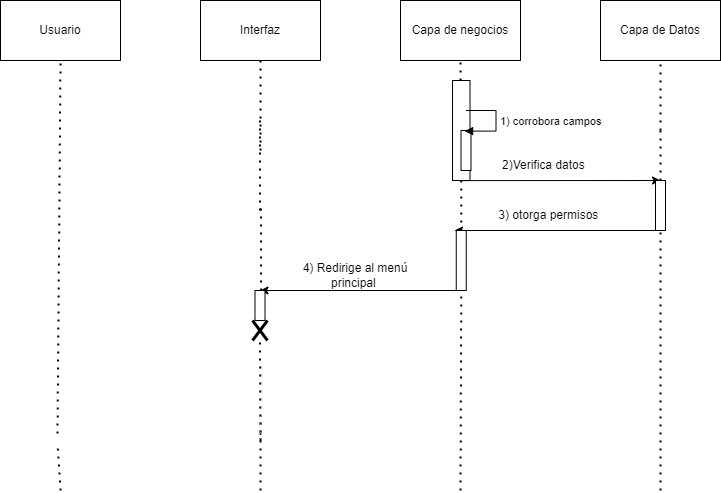

The diagram above was exported from draw.io. Its source (the exported page's mxGraphModel, read from the mxfile embedded in the PNG):
<mxGraphModel dx="1061" dy="576" grid="1" gridSize="10" guides="1" tooltips="1" connect="1" arrows="1" fold="1" page="1" pageScale="1" pageWidth="827" pageHeight="1169" math="0" shadow="0">
  <root>
    <mxCell id="0" />
    <mxCell id="1" parent="0" />
    <mxCell id="bq7LG2oRnNPjKfJyfevz-1" value="Usuario" style="rounded=0;whiteSpace=wrap;html=1;" parent="1" vertex="1">
      <mxGeometry x="40" y="40" width="120" height="60" as="geometry" />
    </mxCell>
    <mxCell id="bq7LG2oRnNPjKfJyfevz-2" value="Interfaz" style="rounded=0;whiteSpace=wrap;html=1;" parent="1" vertex="1">
      <mxGeometry x="240" y="40" width="120" height="60" as="geometry" />
    </mxCell>
    <mxCell id="bq7LG2oRnNPjKfJyfevz-3" value="Capa de negocios" style="rounded=0;whiteSpace=wrap;html=1;" parent="1" vertex="1">
      <mxGeometry x="440" y="40" width="120" height="60" as="geometry" />
    </mxCell>
    <mxCell id="bq7LG2oRnNPjKfJyfevz-4" value="Capa de Datos" style="rounded=0;whiteSpace=wrap;html=1;" parent="1" vertex="1">
      <mxGeometry x="640" y="40" width="120" height="60" as="geometry" />
    </mxCell>
    <mxCell id="bq7LG2oRnNPjKfJyfevz-5" value="" style="endArrow=none;dashed=1;html=1;dashPattern=1 3;strokeWidth=2;rounded=0;entryX=0.5;entryY=1;entryDx=0;entryDy=0;startArrow=none;" parent="1" target="bq7LG2oRnNPjKfJyfevz-1" edge="1">
      <mxGeometry width="50" height="50" relative="1" as="geometry">
        <mxPoint x="97.03968253968242" y="473" as="sourcePoint" />
        <mxPoint x="440" y="250" as="targetPoint" />
      </mxGeometry>
    </mxCell>
    <mxCell id="bq7LG2oRnNPjKfJyfevz-6" value="" style="endArrow=none;dashed=1;html=1;dashPattern=1 3;strokeWidth=2;rounded=0;entryX=0.5;entryY=1;entryDx=0;entryDy=0;startArrow=none;" parent="1" target="bq7LG2oRnNPjKfJyfevz-2" edge="1">
      <mxGeometry width="50" height="50" relative="1" as="geometry">
        <mxPoint x="300" y="190" as="sourcePoint" />
        <mxPoint x="440" y="250" as="targetPoint" />
      </mxGeometry>
    </mxCell>
    <mxCell id="bq7LG2oRnNPjKfJyfevz-7" value="" style="endArrow=none;dashed=1;html=1;dashPattern=1 3;strokeWidth=2;rounded=0;entryX=0.5;entryY=1;entryDx=0;entryDy=0;startArrow=none;" parent="1" source="bq7LG2oRnNPjKfJyfevz-15" target="bq7LG2oRnNPjKfJyfevz-3" edge="1">
      <mxGeometry width="50" height="50" relative="1" as="geometry">
        <mxPoint x="500" y="530" as="sourcePoint" />
        <mxPoint x="440" y="250" as="targetPoint" />
      </mxGeometry>
    </mxCell>
    <mxCell id="bq7LG2oRnNPjKfJyfevz-8" value="" style="endArrow=none;dashed=1;html=1;dashPattern=1 3;strokeWidth=2;rounded=0;entryX=0.5;entryY=1;entryDx=0;entryDy=0;startArrow=none;" parent="1" target="bq7LG2oRnNPjKfJyfevz-4" edge="1">
      <mxGeometry width="50" height="50" relative="1" as="geometry">
        <mxPoint x="700" y="170" as="sourcePoint" />
        <mxPoint x="440" y="250" as="targetPoint" />
      </mxGeometry>
    </mxCell>
    <mxCell id="bq7LG2oRnNPjKfJyfevz-9" value="" style="endArrow=none;dashed=1;html=1;dashPattern=1 3;strokeWidth=2;rounded=0;entryX=0.5;entryY=1;entryDx=0;entryDy=0;startArrow=none;" parent="1" edge="1">
      <mxGeometry width="50" height="50" relative="1" as="geometry">
        <mxPoint x="299.5" y="250" as="sourcePoint" />
        <mxPoint x="299.5" y="160" as="targetPoint" />
      </mxGeometry>
    </mxCell>
    <mxCell id="bq7LG2oRnNPjKfJyfevz-10" value="" style="endArrow=none;dashed=1;html=1;dashPattern=1 3;strokeWidth=2;rounded=0;entryX=0.5;entryY=1;entryDx=0;entryDy=0;startArrow=none;" parent="1" source="bq7LG2oRnNPjKfJyfevz-23" edge="1">
      <mxGeometry width="50" height="50" relative="1" as="geometry">
        <mxPoint x="300.5" y="423" as="sourcePoint" />
        <mxPoint x="300.5" y="243" as="targetPoint" />
      </mxGeometry>
    </mxCell>
    <mxCell id="bq7LG2oRnNPjKfJyfevz-11" value="" style="endArrow=classic;html=1;rounded=0;" parent="1" edge="1">
      <mxGeometry width="50" height="50" relative="1" as="geometry">
        <mxPoint x="500.5" y="330" as="sourcePoint" />
        <mxPoint x="299.5" y="330" as="targetPoint" />
      </mxGeometry>
    </mxCell>
    <mxCell id="bq7LG2oRnNPjKfJyfevz-12" value="" style="endArrow=none;dashed=1;html=1;dashPattern=1 3;strokeWidth=2;rounded=0;entryX=0.5;entryY=1;entryDx=0;entryDy=0;" parent="1" edge="1">
      <mxGeometry width="50" height="50" relative="1" as="geometry">
        <mxPoint x="300" y="530" as="sourcePoint" />
        <mxPoint x="300" y="473" as="targetPoint" />
      </mxGeometry>
    </mxCell>
    <mxCell id="bq7LG2oRnNPjKfJyfevz-13" value="" style="endArrow=none;dashed=1;html=1;dashPattern=1 3;strokeWidth=2;rounded=0;entryX=0.5;entryY=1;entryDx=0;entryDy=0;" parent="1" edge="1">
      <mxGeometry width="50" height="50" relative="1" as="geometry">
        <mxPoint x="100" y="530" as="sourcePoint" />
        <mxPoint x="97" y="483" as="targetPoint" />
      </mxGeometry>
    </mxCell>
    <mxCell id="bq7LG2oRnNPjKfJyfevz-14" value="" style="endArrow=none;dashed=1;html=1;dashPattern=1 3;strokeWidth=2;rounded=0;entryX=0.5;entryY=1;entryDx=0;entryDy=0;startArrow=none;" parent="1" source="bq7LG2oRnNPjKfJyfevz-33" edge="1">
      <mxGeometry width="50" height="50" relative="1" as="geometry">
        <mxPoint x="700" y="530" as="sourcePoint" />
        <mxPoint x="700" y="170" as="targetPoint" />
      </mxGeometry>
    </mxCell>
    <mxCell id="bq7LG2oRnNPjKfJyfevz-15" value="" style="html=1;points=[];perimeter=orthogonalPerimeter;" parent="1" vertex="1">
      <mxGeometry x="492" y="120" width="17.5" height="100" as="geometry" />
    </mxCell>
    <mxCell id="bq7LG2oRnNPjKfJyfevz-16" value="" style="endArrow=none;dashed=1;html=1;dashPattern=1 3;strokeWidth=2;rounded=0;entryX=0.5;entryY=1;entryDx=0;entryDy=0;startArrow=none;" parent="1" source="bq7LG2oRnNPjKfJyfevz-39" target="bq7LG2oRnNPjKfJyfevz-15" edge="1">
      <mxGeometry width="50" height="50" relative="1" as="geometry">
        <mxPoint x="500" y="530" as="sourcePoint" />
        <mxPoint x="500" y="100" as="targetPoint" />
      </mxGeometry>
    </mxCell>
    <mxCell id="bq7LG2oRnNPjKfJyfevz-17" value="" style="html=1;points=[];perimeter=orthogonalPerimeter;" parent="1" vertex="1">
      <mxGeometry x="500.5" y="170" width="10" height="40" as="geometry" />
    </mxCell>
    <mxCell id="bq7LG2oRnNPjKfJyfevz-18" value="1) corrobora campos&amp;nbsp;" style="edgeStyle=orthogonalEdgeStyle;html=1;align=left;spacingLeft=2;endArrow=block;rounded=0;entryX=0.36;entryY=0.015;entryDx=0;entryDy=0;entryPerimeter=0;" parent="1" target="bq7LG2oRnNPjKfJyfevz-17" edge="1">
      <mxGeometry relative="1" as="geometry">
        <mxPoint x="505.5" y="150" as="sourcePoint" />
        <Array as="points">
          <mxPoint x="535.5" y="150" />
          <mxPoint x="535.5" y="171" />
        </Array>
      </mxGeometry>
    </mxCell>
    <mxCell id="bq7LG2oRnNPjKfJyfevz-23" value="" style="html=1;points=[];perimeter=orthogonalPerimeter;" parent="1" vertex="1">
      <mxGeometry x="294.5" y="330" width="10" height="30" as="geometry" />
    </mxCell>
    <mxCell id="bq7LG2oRnNPjKfJyfevz-24" value="" style="endArrow=none;dashed=1;html=1;dashPattern=1 3;strokeWidth=2;rounded=0;entryX=0.5;entryY=1;entryDx=0;entryDy=0;startArrow=none;" parent="1" source="bq7LG2oRnNPjKfJyfevz-26" target="bq7LG2oRnNPjKfJyfevz-23" edge="1">
      <mxGeometry width="50" height="50" relative="1" as="geometry">
        <mxPoint x="300" y="480" as="sourcePoint" />
        <mxPoint x="301" y="273" as="targetPoint" />
      </mxGeometry>
    </mxCell>
    <mxCell id="bq7LG2oRnNPjKfJyfevz-25" value="4) Redirige al menú principal&amp;nbsp;" style="text;html=1;strokeColor=none;fillColor=none;align=center;verticalAlign=middle;whiteSpace=wrap;rounded=0;" parent="1" vertex="1">
      <mxGeometry x="329.5" y="300" width="130" height="30" as="geometry" />
    </mxCell>
    <mxCell id="bq7LG2oRnNPjKfJyfevz-26" value="" style="shape=umlDestroy;whiteSpace=wrap;html=1;strokeWidth=3;" parent="1" vertex="1">
      <mxGeometry x="292" y="360" width="15" height="20" as="geometry" />
    </mxCell>
    <mxCell id="bq7LG2oRnNPjKfJyfevz-27" value="" style="endArrow=none;dashed=1;html=1;dashPattern=1 3;strokeWidth=2;rounded=0;entryX=0.5;entryY=1;entryDx=0;entryDy=0;startArrow=none;" parent="1" target="bq7LG2oRnNPjKfJyfevz-26" edge="1">
      <mxGeometry width="50" height="50" relative="1" as="geometry">
        <mxPoint x="300" y="480" as="sourcePoint" />
        <mxPoint x="299.5" y="360" as="targetPoint" />
      </mxGeometry>
    </mxCell>
    <mxCell id="bq7LG2oRnNPjKfJyfevz-29" value="" style="endArrow=classic;html=1;rounded=0;exitX=0.63;exitY=1.02;exitDx=0;exitDy=0;exitPerimeter=0;entryX=0.5;entryY=0;entryDx=0;entryDy=0;entryPerimeter=0;" parent="1" target="bq7LG2oRnNPjKfJyfevz-33" edge="1">
      <mxGeometry width="50" height="50" relative="1" as="geometry">
        <mxPoint x="498.4" y="220.10000000000002" as="sourcePoint" />
        <mxPoint x="691.6" y="219.5" as="targetPoint" />
      </mxGeometry>
    </mxCell>
    <mxCell id="bq7LG2oRnNPjKfJyfevz-33" value="" style="html=1;points=[];perimeter=orthogonalPerimeter;" parent="1" vertex="1">
      <mxGeometry x="695" y="220" width="10" height="50" as="geometry" />
    </mxCell>
    <mxCell id="bq7LG2oRnNPjKfJyfevz-35" value="" style="endArrow=none;dashed=1;html=1;dashPattern=1 3;strokeWidth=2;rounded=0;entryX=0.5;entryY=1;entryDx=0;entryDy=0;" parent="1" target="bq7LG2oRnNPjKfJyfevz-33" edge="1">
      <mxGeometry width="50" height="50" relative="1" as="geometry">
        <mxPoint x="700" y="530" as="sourcePoint" />
        <mxPoint x="700" y="170" as="targetPoint" />
      </mxGeometry>
    </mxCell>
    <mxCell id="bq7LG2oRnNPjKfJyfevz-36" value="2)Verifica datos&amp;nbsp;" style="text;html=1;strokeColor=none;fillColor=none;align=center;verticalAlign=middle;whiteSpace=wrap;rounded=0;" parent="1" vertex="1">
      <mxGeometry x="540" y="190" width="90" height="30" as="geometry" />
    </mxCell>
    <mxCell id="bq7LG2oRnNPjKfJyfevz-37" value="" style="endArrow=classic;html=1;rounded=0;" parent="1" edge="1">
      <mxGeometry width="50" height="50" relative="1" as="geometry">
        <mxPoint x="695" y="270" as="sourcePoint" />
        <mxPoint x="494" y="270" as="targetPoint" />
      </mxGeometry>
    </mxCell>
    <mxCell id="bq7LG2oRnNPjKfJyfevz-38" value="3) otorga permisos&amp;nbsp;" style="text;html=1;strokeColor=none;fillColor=none;align=center;verticalAlign=middle;whiteSpace=wrap;rounded=0;" parent="1" vertex="1">
      <mxGeometry x="530" y="240" width="120" height="30" as="geometry" />
    </mxCell>
    <mxCell id="bq7LG2oRnNPjKfJyfevz-39" value="" style="html=1;points=[];perimeter=orthogonalPerimeter;" parent="1" vertex="1">
      <mxGeometry x="495.75" y="270" width="10" height="60" as="geometry" />
    </mxCell>
    <mxCell id="bq7LG2oRnNPjKfJyfevz-40" value="" style="endArrow=none;dashed=1;html=1;dashPattern=1 3;strokeWidth=2;rounded=0;entryX=0.5;entryY=1;entryDx=0;entryDy=0;startArrow=none;" parent="1" target="bq7LG2oRnNPjKfJyfevz-39" edge="1">
      <mxGeometry width="50" height="50" relative="1" as="geometry">
        <mxPoint x="500" y="530" as="sourcePoint" />
        <mxPoint x="500.75" y="220" as="targetPoint" />
      </mxGeometry>
    </mxCell>
  </root>
</mxGraphModel>